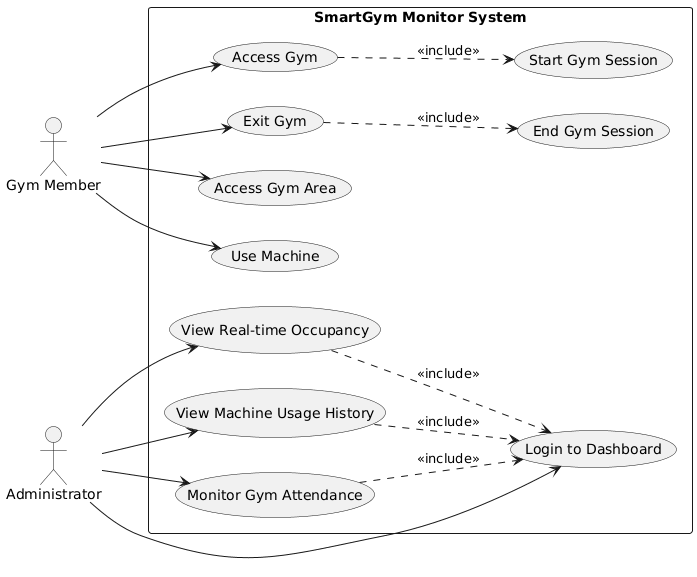

The diagram above was rendered by PlantUML. Its source (embedded in the PNG):
@startuml
left to right direction
skinparam packageStyle rectangle

actor "Gym Member" as Member
actor "Administrator" as Admin

rectangle "SmartGym Monitor System" {

  ' --- Administrator Use Cases ---
  (Login to Dashboard) as UC_Login
  (View Real-time Occupancy) as UC_ViewRealtime
  (View Machine Usage History) as UC_ViewHistory
  (Monitor Gym Attendance) as UC_MonitorAttendance

  ' --- Gym Member Use Cases ---
  (Access Gym) as UC_AccessGym
  (Exit Gym) as UC_ExitGym
  (Start Gym Session) as UC_StartSession
  (End Gym Session) as UC_EndSession
  (Access Gym Area) as UC_AccessArea
  (Use Machine) as UC_UseMachine
}

' --- Administrator interactions ---
Admin --> UC_Login
Admin --> UC_ViewRealtime
Admin --> UC_ViewHistory
Admin --> UC_MonitorAttendance

UC_ViewRealtime ..> UC_Login : <<include>>
UC_ViewHistory ..> UC_Login : <<include>>
UC_MonitorAttendance ..> UC_Login : <<include>>

' --- Gym Member interactions ---
Member --> UC_AccessGym
Member --> UC_ExitGym
Member --> UC_AccessArea
Member --> UC_UseMachine

UC_AccessGym ..> UC_StartSession : <<include>>
UC_ExitGym ..> UC_EndSession : <<include>>
@enduml